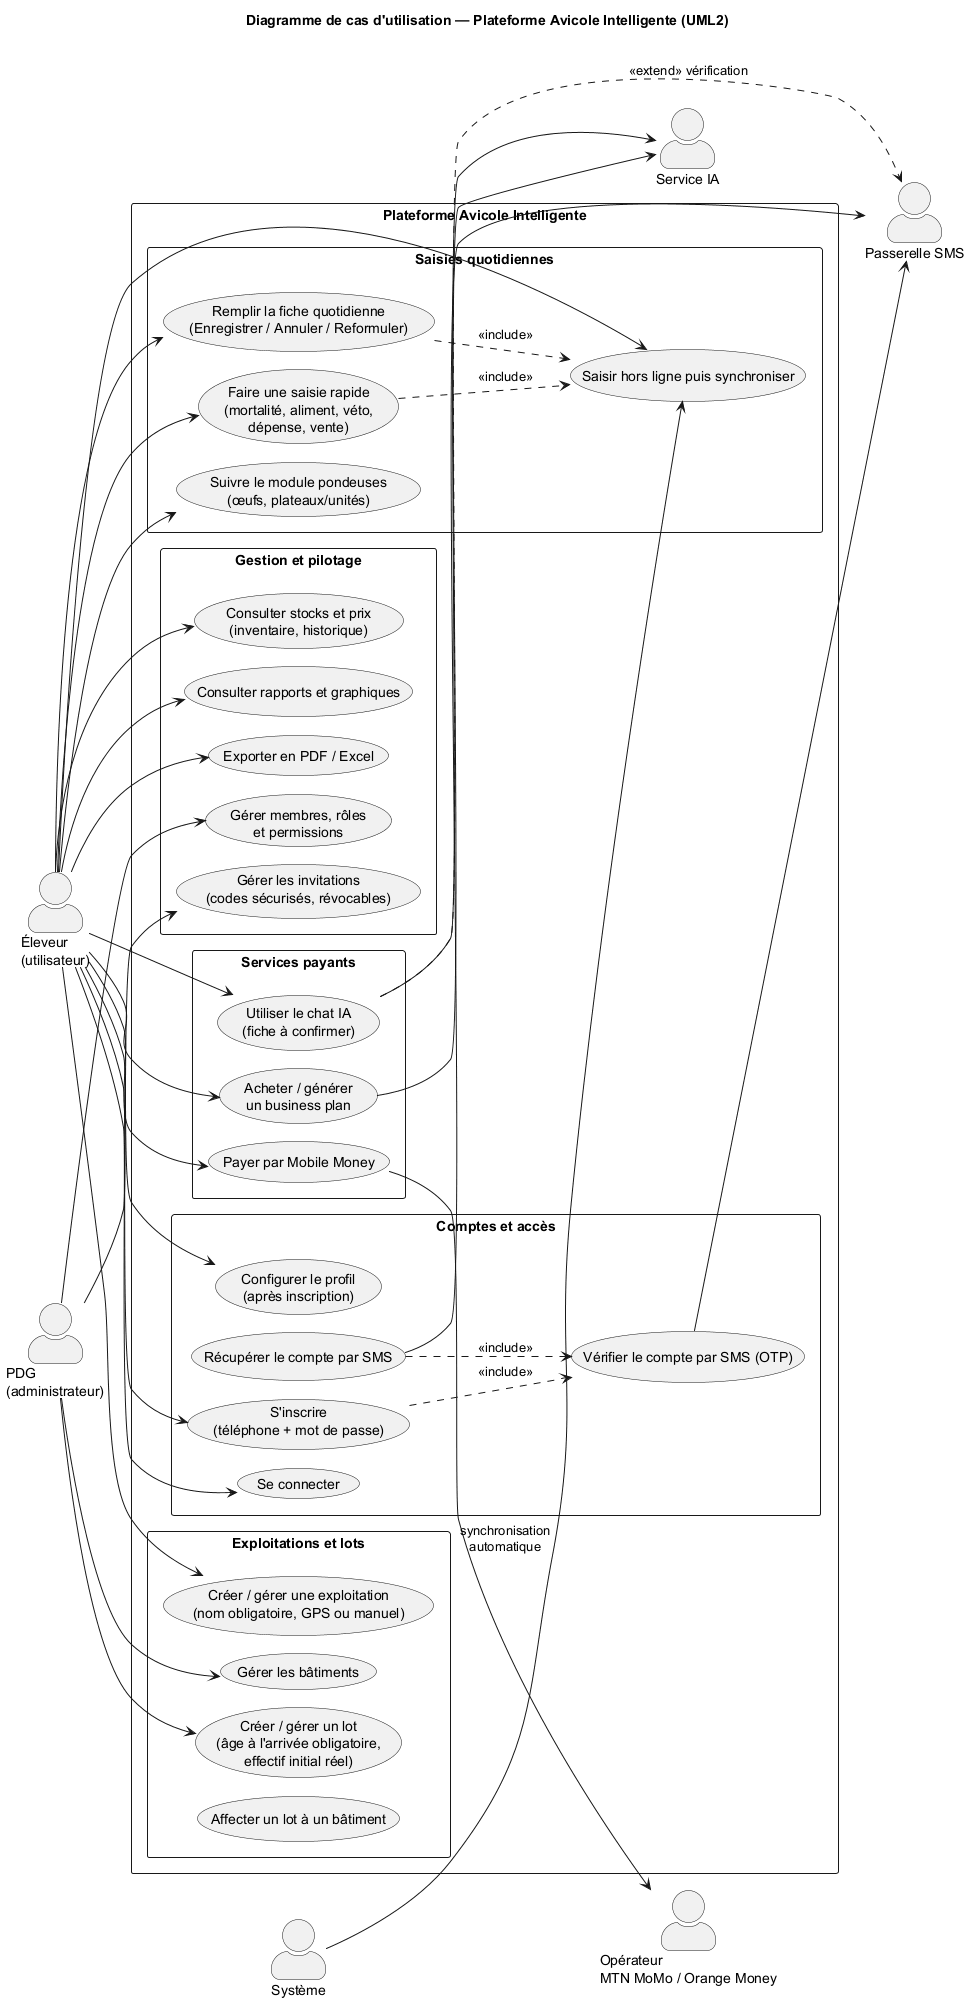

The diagram above was rendered by PlantUML. Its source (embedded in the PNG):
@startuml 01-cas-utilisation
!pragma layout smetana
title Diagramme de cas d'utilisation — Plateforme Avicole Intelligente (UML2)
left to right direction
skinparam packageStyle rectangle
skinparam actorStyle awesome

actor "Éleveur\n(utilisateur)" as ELE
actor "PDG\n(administrateur)" as PDG
actor "Système" as SYS
actor "Passerelle SMS" as SMS
actor "Opérateur\nMTN MoMo / Orange Money" as PAY
actor "Service IA" as IA

rectangle "Plateforme Avicole Intelligente" {

  package "Comptes et accès" {
    usecase "S'inscrire\n(téléphone + mot de passe)" as UC1
    usecase "Vérifier le compte par SMS (OTP)" as UC2
    usecase "Se connecter" as UC3
    usecase "Récupérer le compte par SMS" as UC4
    usecase "Configurer le profil\n(après inscription)" as UC5
  }

  package "Exploitations et lots" {
    usecase "Créer / gérer une exploitation\n(nom obligatoire, GPS ou manuel)" as UC6
    usecase "Gérer les bâtiments" as UC7
    usecase "Créer / gérer un lot\n(âge à l'arrivée obligatoire,\neffectif initial réel)" as UC8
    usecase "Affecter un lot à un bâtiment" as UC9
  }

  package "Saisies quotidiennes" {
    usecase "Remplir la fiche quotidienne\n(Enregistrer / Annuler / Reformuler)" as UC10
    usecase "Faire une saisie rapide\n(mortalité, aliment, véto,\ndépense, vente)" as UC11
    usecase "Suivre le module pondeuses\n(œufs, plateaux/unités)" as UC12
    usecase "Saisir hors ligne puis synchroniser" as UC13
  }

  package "Gestion et pilotage" {
    usecase "Consulter stocks et prix\n(inventaire, historique)" as UC14
    usecase "Consulter rapports et graphiques" as UC15
    usecase "Exporter en PDF / Excel" as UC16
    usecase "Gérer membres, rôles\net permissions" as UC17
    usecase "Gérer les invitations\n(codes sécurisés, révocables)" as UC18
  }

  package "Services payants" {
    usecase "Utiliser le chat IA\n(fiche à confirmer)" as UC19
    usecase "Acheter / générer\nun business plan" as UC20
    usecase "Payer par Mobile Money" as UC21
  }
}

ELE --> UC1
ELE --> UC3
ELE --> UC5
ELE --> UC6
ELE --> UC10
ELE --> UC11
ELE --> UC12
ELE --> UC13
ELE --> UC14
ELE --> UC15
ELE --> UC16
ELE --> UC19
ELE --> UC20
ELE --> UC21
PDG --> UC17
PDG --> UC18
PDG --> UC7
PDG --> UC8
UC1 ..> UC2 : <<include>>
UC4 ..> UC2 : <<include>>
UC10 ..> UC13 : <<include>>
UC11 ..> UC13 : <<include>>
UC19 ..> SMS : <<extend>> vérification
UC2 --> SMS
UC4 --> SMS
UC21 --> PAY
UC19 --> IA
UC20 --> IA
SYS --> UC13 : synchronisation\nautomatique
@enduml